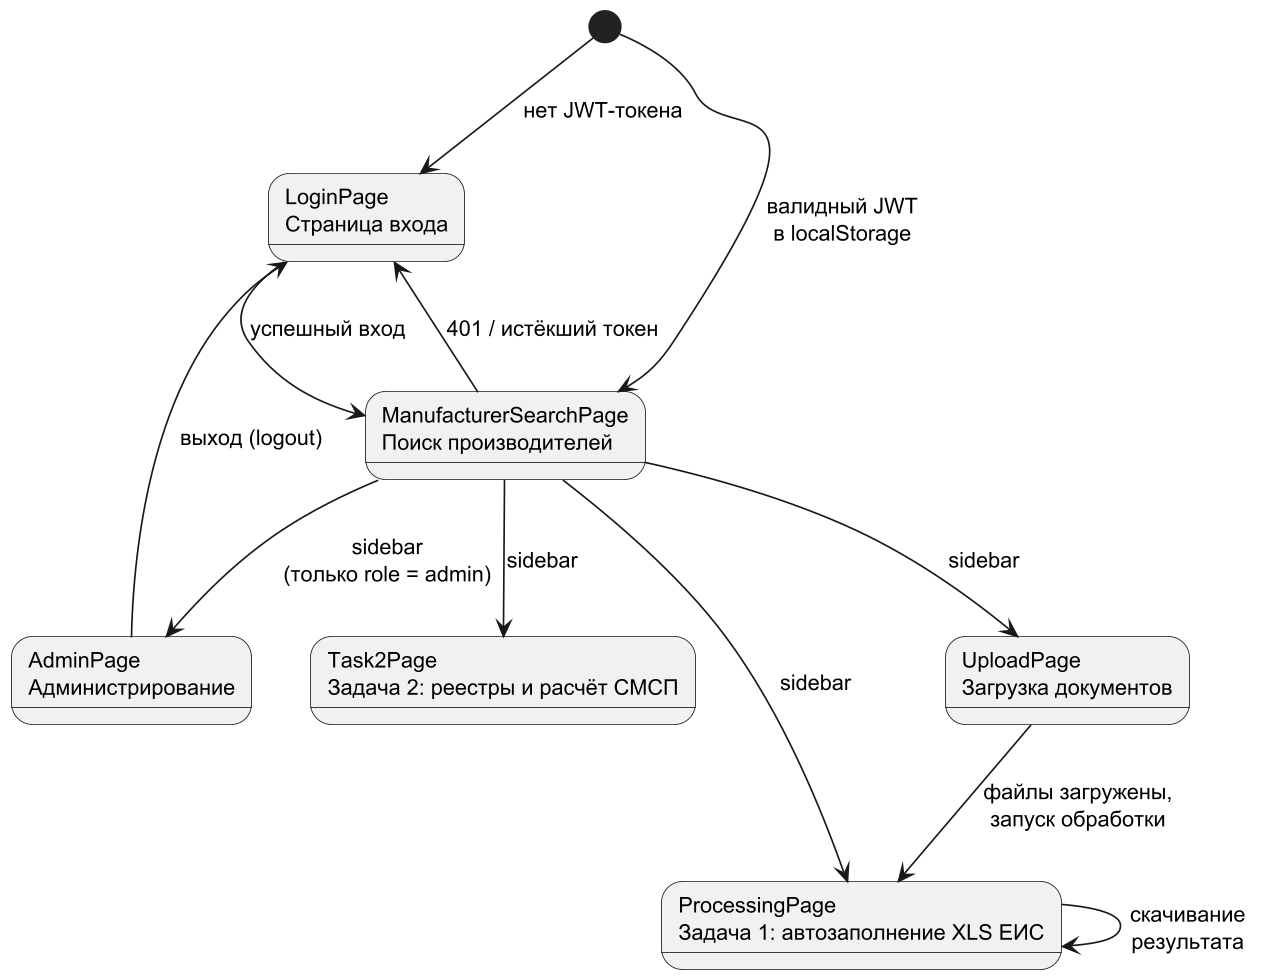

The diagram above was rendered by PlantUML. Its source (embedded in the PNG):
@startuml fig_2_6_navigation
' Рисунок 2.6 — Карта переходов интерфейса
skinparam monochrome true
skinparam shadowing false
skinparam dpi 160
skinparam defaultFontSize 13

state "LoginPage\nСтраница входа" as login
state "ManufacturerSearchPage\nПоиск производителей" as manuf
state "UploadPage\nЗагрузка документов" as upload
state "ProcessingPage\nЗадача 1: автозаполнение XLS ЕИС" as proc
state "Task2Page\nЗадача 2: реестры и расчёт СМСП" as task2
state "AdminPage\nАдминистрирование" as admin

[*] --> login : нет JWT-токена
[*] --> manuf : валидный JWT\nв localStorage
login --> manuf : успешный вход

manuf --> upload : sidebar
manuf --> proc : sidebar
manuf --> task2 : sidebar
manuf --> admin : sidebar\n(только role = admin)

upload --> proc : файлы загружены,\nзапуск обработки
proc --> proc : скачивание\nрезультата

admin --> login : выход (logout)
manuf --> login : 401 / истёкший токен
@enduml